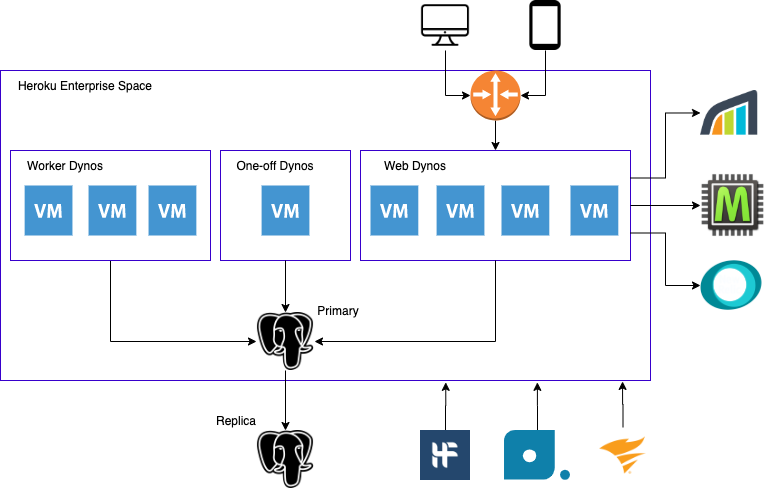

The diagram above was exported from draw.io. Its source (the exported page's mxGraphModel, read from the mxfile embedded in the PNG):
<mxGraphModel dx="1426" dy="803" grid="1" gridSize="10" guides="1" tooltips="1" connect="1" arrows="1" fold="1" page="1" pageScale="1" pageWidth="850" pageHeight="1100" math="0" shadow="0">
  <root>
    <mxCell id="0" />
    <mxCell id="1" parent="0" />
    <mxCell id="blW2u0BSeLsFs8bw2e72-4" value="" style="rounded=0;whiteSpace=wrap;html=1;strokeColor=#3700CC;fontColor=#ffffff;fillColor=none;" vertex="1" parent="1">
      <mxGeometry x="40" y="240" width="650" height="310" as="geometry" />
    </mxCell>
    <mxCell id="blW2u0BSeLsFs8bw2e72-42" style="edgeStyle=orthogonalEdgeStyle;rounded=0;orthogonalLoop=1;jettySize=auto;html=1;exitX=0.5;exitY=1;exitDx=0;exitDy=0;exitPerimeter=0;entryX=0.5;entryY=0;entryDx=0;entryDy=0;" edge="1" parent="1" source="blW2u0BSeLsFs8bw2e72-1" target="blW2u0BSeLsFs8bw2e72-19">
      <mxGeometry relative="1" as="geometry" />
    </mxCell>
    <mxCell id="blW2u0BSeLsFs8bw2e72-1" value="" style="outlineConnect=0;dashed=0;verticalLabelPosition=bottom;verticalAlign=top;align=center;html=1;shape=mxgraph.aws3.router;fillColor=#F58534;gradientColor=none;" vertex="1" parent="1">
      <mxGeometry x="510" y="240" width="50" height="50" as="geometry" />
    </mxCell>
    <mxCell id="blW2u0BSeLsFs8bw2e72-5" value="Heroku Enterprise Space" style="text;html=1;strokeColor=none;fillColor=none;align=center;verticalAlign=middle;whiteSpace=wrap;rounded=0;" vertex="1" parent="1">
      <mxGeometry x="50" y="250" width="150" height="10" as="geometry" />
    </mxCell>
    <mxCell id="blW2u0BSeLsFs8bw2e72-13" style="edgeStyle=orthogonalEdgeStyle;rounded=0;orthogonalLoop=1;jettySize=auto;html=1;exitX=0.5;exitY=1;exitDx=0;exitDy=0;entryX=0;entryY=0.5;entryDx=0;entryDy=0;entryPerimeter=0;" edge="1" parent="1" source="blW2u0BSeLsFs8bw2e72-7" target="blW2u0BSeLsFs8bw2e72-1">
      <mxGeometry relative="1" as="geometry" />
    </mxCell>
    <mxCell id="blW2u0BSeLsFs8bw2e72-7" value="" style="shape=image;html=1;verticalAlign=top;verticalLabelPosition=bottom;labelBackgroundColor=#ffffff;imageAspect=0;aspect=fixed;image=https://cdn4.iconfinder.com/data/icons/48-bubbles/48/29.Mac-128.png;fillColor=none;" vertex="1" parent="1">
      <mxGeometry x="460" y="170" width="50" height="50" as="geometry" />
    </mxCell>
    <mxCell id="blW2u0BSeLsFs8bw2e72-14" style="edgeStyle=orthogonalEdgeStyle;rounded=0;orthogonalLoop=1;jettySize=auto;html=1;exitX=0.5;exitY=1;exitDx=0;exitDy=0;entryX=1;entryY=0.5;entryDx=0;entryDy=0;entryPerimeter=0;" edge="1" parent="1" source="blW2u0BSeLsFs8bw2e72-9" target="blW2u0BSeLsFs8bw2e72-1">
      <mxGeometry relative="1" as="geometry" />
    </mxCell>
    <mxCell id="blW2u0BSeLsFs8bw2e72-9" value="" style="shape=image;html=1;verticalAlign=top;verticalLabelPosition=bottom;labelBackgroundColor=#ffffff;imageAspect=0;aspect=fixed;image=https://cdn4.iconfinder.com/data/icons/essential-app-1/16/mobile-phone-smart-screen-128.png;fillColor=none;" vertex="1" parent="1">
      <mxGeometry x="560" y="170" width="50" height="50" as="geometry" />
    </mxCell>
    <mxCell id="blW2u0BSeLsFs8bw2e72-35" style="edgeStyle=orthogonalEdgeStyle;rounded=0;orthogonalLoop=1;jettySize=auto;html=1;exitX=0.5;exitY=1;exitDx=0;exitDy=0;entryX=0.5;entryY=0;entryDx=0;entryDy=0;" edge="1" parent="1" source="blW2u0BSeLsFs8bw2e72-18" target="blW2u0BSeLsFs8bw2e72-32">
      <mxGeometry relative="1" as="geometry" />
    </mxCell>
    <mxCell id="blW2u0BSeLsFs8bw2e72-18" value="" style="shape=image;html=1;verticalAlign=top;verticalLabelPosition=bottom;labelBackgroundColor=#ffffff;imageAspect=0;aspect=fixed;image=https://cdn4.iconfinder.com/data/icons/logos-brands-5/24/postgresql-128.png;fillColor=none;" vertex="1" parent="1">
      <mxGeometry x="296" y="482" width="58" height="58" as="geometry" />
    </mxCell>
    <mxCell id="blW2u0BSeLsFs8bw2e72-38" style="edgeStyle=orthogonalEdgeStyle;rounded=0;orthogonalLoop=1;jettySize=auto;html=1;exitX=0.5;exitY=1;exitDx=0;exitDy=0;entryX=0;entryY=0.5;entryDx=0;entryDy=0;" edge="1" parent="1" source="blW2u0BSeLsFs8bw2e72-26" target="blW2u0BSeLsFs8bw2e72-18">
      <mxGeometry relative="1" as="geometry" />
    </mxCell>
    <mxCell id="blW2u0BSeLsFs8bw2e72-26" value="" style="rounded=0;whiteSpace=wrap;html=1;strokeColor=#3700CC;fontColor=#ffffff;fillColor=none;" vertex="1" parent="1">
      <mxGeometry x="50" y="320" width="200" height="110" as="geometry" />
    </mxCell>
    <mxCell id="blW2u0BSeLsFs8bw2e72-27" value="Worker Dynos" style="text;html=1;strokeColor=none;fillColor=none;align=center;verticalAlign=middle;whiteSpace=wrap;rounded=0;" vertex="1" parent="1">
      <mxGeometry x="60" y="330" width="90" height="10" as="geometry" />
    </mxCell>
    <mxCell id="blW2u0BSeLsFs8bw2e72-28" value="" style="shadow=0;dashed=0;html=1;strokeColor=none;fillColor=#4495D1;labelPosition=center;verticalLabelPosition=bottom;verticalAlign=top;align=center;outlineConnect=0;shape=mxgraph.veeam.2d.virtual_machine;" vertex="1" parent="1">
      <mxGeometry x="64.14999999999996" y="355" width="47.8" height="50" as="geometry" />
    </mxCell>
    <mxCell id="blW2u0BSeLsFs8bw2e72-29" value="" style="shadow=0;dashed=0;html=1;strokeColor=none;fillColor=#4495D1;labelPosition=center;verticalLabelPosition=bottom;verticalAlign=top;align=center;outlineConnect=0;shape=mxgraph.veeam.2d.virtual_machine;" vertex="1" parent="1">
      <mxGeometry x="128.04999999999998" y="355" width="47.8" height="50" as="geometry" />
    </mxCell>
    <mxCell id="blW2u0BSeLsFs8bw2e72-30" value="" style="shadow=0;dashed=0;html=1;strokeColor=none;fillColor=#4495D1;labelPosition=center;verticalLabelPosition=bottom;verticalAlign=top;align=center;outlineConnect=0;shape=mxgraph.veeam.2d.virtual_machine;" vertex="1" parent="1">
      <mxGeometry x="188.04999999999998" y="355" width="47.8" height="50" as="geometry" />
    </mxCell>
    <mxCell id="blW2u0BSeLsFs8bw2e72-32" value="" style="shape=image;html=1;verticalAlign=top;verticalLabelPosition=bottom;labelBackgroundColor=#ffffff;imageAspect=0;aspect=fixed;image=https://cdn4.iconfinder.com/data/icons/logos-brands-5/24/postgresql-128.png;fillColor=none;" vertex="1" parent="1">
      <mxGeometry x="296" y="600" width="58" height="58" as="geometry" />
    </mxCell>
    <mxCell id="blW2u0BSeLsFs8bw2e72-33" value="Primary" style="text;html=1;strokeColor=none;fillColor=none;align=center;verticalAlign=middle;whiteSpace=wrap;rounded=0;" vertex="1" parent="1">
      <mxGeometry x="357.8" y="470" width="40" height="20" as="geometry" />
    </mxCell>
    <mxCell id="blW2u0BSeLsFs8bw2e72-34" value="Replica" style="text;html=1;strokeColor=none;fillColor=none;align=center;verticalAlign=middle;whiteSpace=wrap;rounded=0;" vertex="1" parent="1">
      <mxGeometry x="255.99999999999994" y="580" width="40" height="20" as="geometry" />
    </mxCell>
    <mxCell id="blW2u0BSeLsFs8bw2e72-45" value="" style="shape=image;verticalLabelPosition=bottom;labelBackgroundColor=#ffffff;verticalAlign=top;aspect=fixed;imageAspect=0;image=https://we-work-remotely.imgix.net/logos/0015/6753/logo.gif?ixlib=rails-4.0.0&amp;fit=fill&amp;w=200&amp;h=200&amp;bg=FFFFFF&amp;pad=5;" vertex="1" parent="1">
      <mxGeometry x="740" y="342.49999999999994" width="65" height="65" as="geometry" />
    </mxCell>
    <mxCell id="blW2u0BSeLsFs8bw2e72-65" style="edgeStyle=orthogonalEdgeStyle;rounded=0;orthogonalLoop=1;jettySize=auto;html=1;exitX=0.5;exitY=0;exitDx=0;exitDy=0;entryX=0.957;entryY=1.003;entryDx=0;entryDy=0;entryPerimeter=0;" edge="1" parent="1" source="blW2u0BSeLsFs8bw2e72-46" target="blW2u0BSeLsFs8bw2e72-4">
      <mxGeometry relative="1" as="geometry" />
    </mxCell>
    <mxCell id="blW2u0BSeLsFs8bw2e72-46" value="" style="shape=image;verticalLabelPosition=bottom;labelBackgroundColor=#ffffff;verticalAlign=top;aspect=fixed;imageAspect=0;image=data:image/png,(base64 omitted: 1524 chars);" vertex="1" parent="1">
      <mxGeometry x="635" y="597.5000000000001" width="55" height="55" as="geometry" />
    </mxCell>
    <mxCell id="blW2u0BSeLsFs8bw2e72-68" style="edgeStyle=orthogonalEdgeStyle;rounded=0;orthogonalLoop=1;jettySize=auto;html=1;exitX=0.5;exitY=0;exitDx=0;exitDy=0;entryX=0.685;entryY=1.006;entryDx=0;entryDy=0;entryPerimeter=0;" edge="1" parent="1" source="blW2u0BSeLsFs8bw2e72-47" target="blW2u0BSeLsFs8bw2e72-4">
      <mxGeometry relative="1" as="geometry" />
    </mxCell>
    <mxCell id="blW2u0BSeLsFs8bw2e72-47" value="" style="shape=image;verticalLabelPosition=bottom;labelBackgroundColor=#ffffff;verticalAlign=top;aspect=fixed;imageAspect=0;image=https://pbs.twimg.com/profile_images/958595176603308034/dwQR9YHl.jpg;" vertex="1" parent="1">
      <mxGeometry x="460" y="600" width="50" height="50" as="geometry" />
    </mxCell>
    <mxCell id="blW2u0BSeLsFs8bw2e72-48" value="" style="shape=image;verticalLabelPosition=bottom;labelBackgroundColor=#ffffff;verticalAlign=top;aspect=fixed;imageAspect=0;image=https://assets.stickpng.com/images/58482feacef1014c0b5e4a8d.png;" vertex="1" parent="1">
      <mxGeometry x="740" y="260.00000000000006" width="57.25" height="44.92" as="geometry" />
    </mxCell>
    <mxCell id="blW2u0BSeLsFs8bw2e72-66" style="edgeStyle=orthogonalEdgeStyle;rounded=0;orthogonalLoop=1;jettySize=auto;html=1;exitX=0.5;exitY=0;exitDx=0;exitDy=0;entryX=0.826;entryY=1.006;entryDx=0;entryDy=0;entryPerimeter=0;" edge="1" parent="1" source="blW2u0BSeLsFs8bw2e72-49" target="blW2u0BSeLsFs8bw2e72-4">
      <mxGeometry relative="1" as="geometry" />
    </mxCell>
    <mxCell id="blW2u0BSeLsFs8bw2e72-49" value="" style="shape=image;verticalLabelPosition=bottom;labelBackgroundColor=#ffffff;verticalAlign=top;aspect=fixed;imageAspect=0;image=https://cdn.worldvectorlogo.com/logos/librato.svg;" vertex="1" parent="1">
      <mxGeometry x="544.01" y="600" width="65.99" height="50" as="geometry" />
    </mxCell>
    <mxCell id="blW2u0BSeLsFs8bw2e72-50" value="" style="shape=image;verticalLabelPosition=bottom;labelBackgroundColor=#ffffff;verticalAlign=top;aspect=fixed;imageAspect=0;image=data:image/png,(base64 omitted: 6308 chars);" vertex="1" parent="1">
      <mxGeometry x="740" y="429.99999999999994" width="61.88" height="50" as="geometry" />
    </mxCell>
    <mxCell id="blW2u0BSeLsFs8bw2e72-51" value="" style="group" vertex="1" connectable="0" parent="1">
      <mxGeometry x="260" y="320" width="130" height="110" as="geometry" />
    </mxCell>
    <mxCell id="blW2u0BSeLsFs8bw2e72-55" value="" style="group" vertex="1" connectable="0" parent="blW2u0BSeLsFs8bw2e72-51">
      <mxGeometry width="130" height="110" as="geometry" />
    </mxCell>
    <mxCell id="blW2u0BSeLsFs8bw2e72-25" value="" style="rounded=0;whiteSpace=wrap;html=1;strokeColor=#3700CC;fontColor=#ffffff;fillColor=none;" vertex="1" parent="blW2u0BSeLsFs8bw2e72-55">
      <mxGeometry width="130" height="110" as="geometry" />
    </mxCell>
    <mxCell id="blW2u0BSeLsFs8bw2e72-24" value="One-off Dynos" style="text;html=1;strokeColor=none;fillColor=none;align=center;verticalAlign=middle;whiteSpace=wrap;rounded=0;" vertex="1" parent="blW2u0BSeLsFs8bw2e72-55">
      <mxGeometry x="10" y="10" width="90" height="10" as="geometry" />
    </mxCell>
    <mxCell id="blW2u0BSeLsFs8bw2e72-21" value="" style="shadow=0;dashed=0;html=1;strokeColor=none;fillColor=#4495D1;labelPosition=center;verticalLabelPosition=bottom;verticalAlign=top;align=center;outlineConnect=0;shape=mxgraph.veeam.2d.virtual_machine;" vertex="1" parent="blW2u0BSeLsFs8bw2e72-55">
      <mxGeometry x="41.10000000000002" y="35" width="47.8" height="50" as="geometry" />
    </mxCell>
    <mxCell id="blW2u0BSeLsFs8bw2e72-52" value="" style="group" vertex="1" connectable="0" parent="1">
      <mxGeometry x="400" y="320" width="270" height="110" as="geometry" />
    </mxCell>
    <mxCell id="blW2u0BSeLsFs8bw2e72-3" value="" style="shadow=0;dashed=0;html=1;strokeColor=none;fillColor=#4495D1;labelPosition=center;verticalLabelPosition=bottom;verticalAlign=top;align=center;outlineConnect=0;shape=mxgraph.veeam.2d.virtual_machine;" vertex="1" parent="blW2u0BSeLsFs8bw2e72-52">
      <mxGeometry x="76.10000000000002" y="35" width="47.8" height="50" as="geometry" />
    </mxCell>
    <mxCell id="blW2u0BSeLsFs8bw2e72-15" value="" style="shadow=0;dashed=0;html=1;strokeColor=none;fillColor=#4495D1;labelPosition=center;verticalLabelPosition=bottom;verticalAlign=top;align=center;outlineConnect=0;shape=mxgraph.veeam.2d.virtual_machine;" vertex="1" parent="blW2u0BSeLsFs8bw2e72-52">
      <mxGeometry x="141" y="35" width="47.8" height="50" as="geometry" />
    </mxCell>
    <mxCell id="blW2u0BSeLsFs8bw2e72-20" value="Web Dynos" style="text;html=1;strokeColor=none;fillColor=none;align=center;verticalAlign=middle;whiteSpace=wrap;rounded=0;" vertex="1" parent="blW2u0BSeLsFs8bw2e72-52">
      <mxGeometry x="10" y="10" width="90" height="10" as="geometry" />
    </mxCell>
    <mxCell id="blW2u0BSeLsFs8bw2e72-53" value="" style="group" vertex="1" connectable="0" parent="blW2u0BSeLsFs8bw2e72-52">
      <mxGeometry width="270" height="110" as="geometry" />
    </mxCell>
    <mxCell id="blW2u0BSeLsFs8bw2e72-54" value="" style="group" vertex="1" connectable="0" parent="blW2u0BSeLsFs8bw2e72-53">
      <mxGeometry width="270" height="110" as="geometry" />
    </mxCell>
    <mxCell id="blW2u0BSeLsFs8bw2e72-19" value="" style="rounded=0;whiteSpace=wrap;html=1;strokeColor=#3700CC;fontColor=#ffffff;fillColor=none;" vertex="1" parent="blW2u0BSeLsFs8bw2e72-54">
      <mxGeometry width="270" height="110" as="geometry" />
    </mxCell>
    <mxCell id="blW2u0BSeLsFs8bw2e72-16" value="" style="shadow=0;dashed=0;html=1;strokeColor=none;fillColor=#4495D1;labelPosition=center;verticalLabelPosition=bottom;verticalAlign=top;align=center;outlineConnect=0;shape=mxgraph.veeam.2d.virtual_machine;" vertex="1" parent="blW2u0BSeLsFs8bw2e72-54">
      <mxGeometry x="210" y="35" width="47.8" height="50" as="geometry" />
    </mxCell>
    <mxCell id="blW2u0BSeLsFs8bw2e72-31" value="" style="shadow=0;dashed=0;html=1;strokeColor=none;fillColor=#4495D1;labelPosition=center;verticalLabelPosition=bottom;verticalAlign=top;align=center;outlineConnect=0;shape=mxgraph.veeam.2d.virtual_machine;" vertex="1" parent="blW2u0BSeLsFs8bw2e72-54">
      <mxGeometry x="10" y="35" width="47.8" height="50" as="geometry" />
    </mxCell>
    <mxCell id="blW2u0BSeLsFs8bw2e72-56" style="edgeStyle=orthogonalEdgeStyle;rounded=0;orthogonalLoop=1;jettySize=auto;html=1;exitX=0.5;exitY=1;exitDx=0;exitDy=0;entryX=0.5;entryY=0;entryDx=0;entryDy=0;" edge="1" parent="1" source="blW2u0BSeLsFs8bw2e72-25" target="blW2u0BSeLsFs8bw2e72-18">
      <mxGeometry relative="1" as="geometry" />
    </mxCell>
    <mxCell id="blW2u0BSeLsFs8bw2e72-57" style="edgeStyle=orthogonalEdgeStyle;rounded=0;orthogonalLoop=1;jettySize=auto;html=1;exitX=0.5;exitY=1;exitDx=0;exitDy=0;entryX=1;entryY=0.5;entryDx=0;entryDy=0;" edge="1" parent="1" source="blW2u0BSeLsFs8bw2e72-19" target="blW2u0BSeLsFs8bw2e72-18">
      <mxGeometry relative="1" as="geometry" />
    </mxCell>
    <mxCell id="blW2u0BSeLsFs8bw2e72-61" style="edgeStyle=orthogonalEdgeStyle;rounded=0;orthogonalLoop=1;jettySize=auto;html=1;exitX=1;exitY=0.25;exitDx=0;exitDy=0;entryX=0;entryY=0.5;entryDx=0;entryDy=0;" edge="1" parent="1" source="blW2u0BSeLsFs8bw2e72-19" target="blW2u0BSeLsFs8bw2e72-48">
      <mxGeometry relative="1" as="geometry" />
    </mxCell>
    <mxCell id="blW2u0BSeLsFs8bw2e72-62" style="edgeStyle=orthogonalEdgeStyle;rounded=0;orthogonalLoop=1;jettySize=auto;html=1;exitX=1;exitY=0.5;exitDx=0;exitDy=0;entryX=0;entryY=0.5;entryDx=0;entryDy=0;" edge="1" parent="1" source="blW2u0BSeLsFs8bw2e72-19" target="blW2u0BSeLsFs8bw2e72-45">
      <mxGeometry relative="1" as="geometry" />
    </mxCell>
    <mxCell id="blW2u0BSeLsFs8bw2e72-63" style="edgeStyle=orthogonalEdgeStyle;rounded=0;orthogonalLoop=1;jettySize=auto;html=1;exitX=1;exitY=0.75;exitDx=0;exitDy=0;entryX=0;entryY=0.5;entryDx=0;entryDy=0;" edge="1" parent="1" source="blW2u0BSeLsFs8bw2e72-19" target="blW2u0BSeLsFs8bw2e72-50">
      <mxGeometry relative="1" as="geometry" />
    </mxCell>
  </root>
</mxGraphModel>